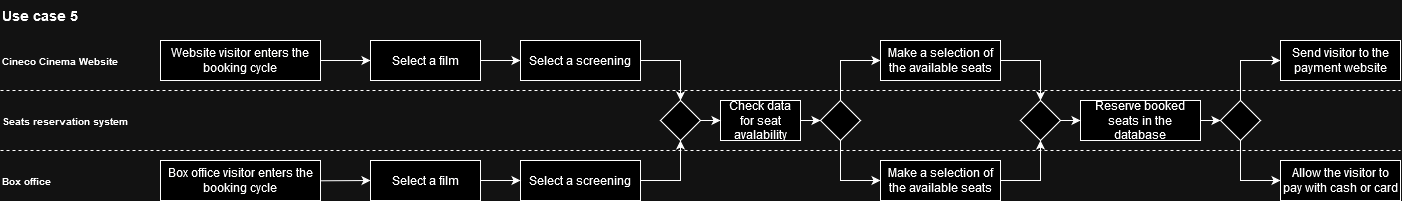

The diagram above was exported from draw.io. Its source (the exported page's mxGraphModel, read from the mxfile embedded in the PNG):
<mxGraphModel dx="1037" dy="522" grid="1" gridSize="10" guides="1" tooltips="1" connect="1" arrows="1" fold="1" page="1" pageScale="1" pageWidth="827" pageHeight="1169" math="0" shadow="0">
  <root>
    <mxCell id="0" />
    <mxCell id="1" parent="0" />
    <mxCell id="6FREu-mGXu_wDnhQattR-1" style="edgeStyle=orthogonalEdgeStyle;rounded=0;orthogonalLoop=1;jettySize=auto;html=1;entryX=0;entryY=0.5;entryDx=0;entryDy=0;" edge="1" parent="1" target="6FREu-mGXu_wDnhQattR-21">
      <mxGeometry relative="1" as="geometry">
        <mxPoint x="239.99999999999977" y="220" as="sourcePoint" />
        <mxPoint x="800" y="240" as="targetPoint" />
      </mxGeometry>
    </mxCell>
    <mxCell id="6FREu-mGXu_wDnhQattR-2" value="Box office visitor enters the booking cycle" style="rounded=0;whiteSpace=wrap;html=1;" vertex="1" parent="1">
      <mxGeometry x="200" y="200" width="160" height="40" as="geometry" />
    </mxCell>
    <mxCell id="6FREu-mGXu_wDnhQattR-3" style="edgeStyle=orthogonalEdgeStyle;rounded=0;orthogonalLoop=1;jettySize=auto;html=1;entryX=0;entryY=0.5;entryDx=0;entryDy=0;" edge="1" parent="1" source="6FREu-mGXu_wDnhQattR-4" target="6FREu-mGXu_wDnhQattR-6">
      <mxGeometry relative="1" as="geometry" />
    </mxCell>
    <mxCell id="6FREu-mGXu_wDnhQattR-4" value="Website visitor enters the booking cycle" style="rounded=0;whiteSpace=wrap;html=1;" vertex="1" parent="1">
      <mxGeometry x="200" y="80" width="160" height="40" as="geometry" />
    </mxCell>
    <mxCell id="6FREu-mGXu_wDnhQattR-5" style="edgeStyle=orthogonalEdgeStyle;rounded=0;orthogonalLoop=1;jettySize=auto;html=1;entryX=0;entryY=0.5;entryDx=0;entryDy=0;" edge="1" parent="1" source="6FREu-mGXu_wDnhQattR-6" target="6FREu-mGXu_wDnhQattR-8">
      <mxGeometry relative="1" as="geometry" />
    </mxCell>
    <mxCell id="6FREu-mGXu_wDnhQattR-6" value="Select a film" style="rounded=0;whiteSpace=wrap;html=1;" vertex="1" parent="1">
      <mxGeometry x="410" y="80" width="110" height="40" as="geometry" />
    </mxCell>
    <mxCell id="6FREu-mGXu_wDnhQattR-26" style="edgeStyle=orthogonalEdgeStyle;rounded=0;orthogonalLoop=1;jettySize=auto;html=1;entryX=0.5;entryY=0;entryDx=0;entryDy=0;" edge="1" parent="1" source="6FREu-mGXu_wDnhQattR-8" target="6FREu-mGXu_wDnhQattR-23">
      <mxGeometry relative="1" as="geometry" />
    </mxCell>
    <mxCell id="6FREu-mGXu_wDnhQattR-8" value="Select a screening" style="rounded=0;whiteSpace=wrap;html=1;" vertex="1" parent="1">
      <mxGeometry x="560" y="80" width="120" height="40" as="geometry" />
    </mxCell>
    <mxCell id="6FREu-mGXu_wDnhQattR-29" style="edgeStyle=orthogonalEdgeStyle;rounded=0;orthogonalLoop=1;jettySize=auto;html=1;entryX=0;entryY=0.5;entryDx=0;entryDy=0;" edge="1" parent="1" source="6FREu-mGXu_wDnhQattR-10" target="6FREu-mGXu_wDnhQattR-28">
      <mxGeometry relative="1" as="geometry" />
    </mxCell>
    <mxCell id="6FREu-mGXu_wDnhQattR-10" value="Check data for seat avalability" style="rounded=0;whiteSpace=wrap;html=1;" vertex="1" parent="1">
      <mxGeometry x="760" y="140" width="80" height="40" as="geometry" />
    </mxCell>
    <mxCell id="6FREu-mGXu_wDnhQattR-11" value="" style="endArrow=none;dashed=1;html=1;rounded=0;" edge="1" parent="1">
      <mxGeometry width="50" height="50" relative="1" as="geometry">
        <mxPoint x="40" y="130" as="sourcePoint" />
        <mxPoint x="1440" y="130" as="targetPoint" />
      </mxGeometry>
    </mxCell>
    <mxCell id="6FREu-mGXu_wDnhQattR-12" value="&lt;font size=&quot;1&quot;&gt;&lt;b&gt;Seats reservation system&lt;br&gt;&lt;/b&gt;&lt;/font&gt;" style="text;html=1;strokeColor=none;fillColor=none;align=left;verticalAlign=middle;whiteSpace=wrap;rounded=0;" vertex="1" parent="1">
      <mxGeometry x="40" y="145" width="130" height="30" as="geometry" />
    </mxCell>
    <mxCell id="6FREu-mGXu_wDnhQattR-13" value="&lt;font size=&quot;1&quot;&gt;&lt;b&gt;Cineco Cinema Website&lt;br&gt;&lt;/b&gt;&lt;/font&gt;" style="text;html=1;strokeColor=none;fillColor=none;align=left;verticalAlign=middle;whiteSpace=wrap;rounded=0;" vertex="1" parent="1">
      <mxGeometry x="40" y="85" width="140" height="30" as="geometry" />
    </mxCell>
    <mxCell id="6FREu-mGXu_wDnhQattR-14" value="" style="endArrow=none;dashed=1;html=1;rounded=0;" edge="1" parent="1">
      <mxGeometry width="50" height="50" relative="1" as="geometry">
        <mxPoint x="40" y="190" as="sourcePoint" />
        <mxPoint x="1440" y="190" as="targetPoint" />
      </mxGeometry>
    </mxCell>
    <mxCell id="6FREu-mGXu_wDnhQattR-15" value="&lt;font size=&quot;1&quot;&gt;&lt;b&gt;Box office&lt;br&gt;&lt;/b&gt;&lt;/font&gt;" style="text;html=1;strokeColor=none;fillColor=none;align=left;verticalAlign=middle;whiteSpace=wrap;rounded=0;" vertex="1" parent="1">
      <mxGeometry x="40" y="205" width="120" height="30" as="geometry" />
    </mxCell>
    <mxCell id="6FREu-mGXu_wDnhQattR-19" value="&lt;b&gt;&lt;font style=&quot;font-size: 14px;&quot;&gt;Use case 5&lt;br&gt;&lt;/font&gt;&lt;/b&gt;" style="text;html=1;strokeColor=none;fillColor=none;align=left;verticalAlign=middle;whiteSpace=wrap;rounded=0;" vertex="1" parent="1">
      <mxGeometry x="40" y="40" width="120" height="30" as="geometry" />
    </mxCell>
    <mxCell id="6FREu-mGXu_wDnhQattR-25" style="edgeStyle=orthogonalEdgeStyle;rounded=0;orthogonalLoop=1;jettySize=auto;html=1;entryX=0.5;entryY=1;entryDx=0;entryDy=0;" edge="1" parent="1" source="6FREu-mGXu_wDnhQattR-20" target="6FREu-mGXu_wDnhQattR-23">
      <mxGeometry relative="1" as="geometry" />
    </mxCell>
    <mxCell id="6FREu-mGXu_wDnhQattR-20" value="Select a screening" style="rounded=0;whiteSpace=wrap;html=1;" vertex="1" parent="1">
      <mxGeometry x="560" y="200" width="120" height="40" as="geometry" />
    </mxCell>
    <mxCell id="6FREu-mGXu_wDnhQattR-22" style="edgeStyle=orthogonalEdgeStyle;rounded=0;orthogonalLoop=1;jettySize=auto;html=1;entryX=0;entryY=0.5;entryDx=0;entryDy=0;" edge="1" parent="1" source="6FREu-mGXu_wDnhQattR-21" target="6FREu-mGXu_wDnhQattR-20">
      <mxGeometry relative="1" as="geometry" />
    </mxCell>
    <mxCell id="6FREu-mGXu_wDnhQattR-21" value="Select a film" style="rounded=0;whiteSpace=wrap;html=1;" vertex="1" parent="1">
      <mxGeometry x="410" y="200" width="110" height="40" as="geometry" />
    </mxCell>
    <mxCell id="6FREu-mGXu_wDnhQattR-27" style="edgeStyle=orthogonalEdgeStyle;rounded=0;orthogonalLoop=1;jettySize=auto;html=1;entryX=0;entryY=0.5;entryDx=0;entryDy=0;" edge="1" parent="1" source="6FREu-mGXu_wDnhQattR-23" target="6FREu-mGXu_wDnhQattR-10">
      <mxGeometry relative="1" as="geometry" />
    </mxCell>
    <mxCell id="6FREu-mGXu_wDnhQattR-23" value="" style="rhombus;whiteSpace=wrap;html=1;" vertex="1" parent="1">
      <mxGeometry x="700" y="140" width="40" height="40" as="geometry" />
    </mxCell>
    <mxCell id="6FREu-mGXu_wDnhQattR-39" style="edgeStyle=orthogonalEdgeStyle;rounded=0;orthogonalLoop=1;jettySize=auto;html=1;entryX=0;entryY=0.5;entryDx=0;entryDy=0;" edge="1" parent="1" source="6FREu-mGXu_wDnhQattR-28" target="6FREu-mGXu_wDnhQattR-30">
      <mxGeometry relative="1" as="geometry">
        <Array as="points">
          <mxPoint x="880" y="100" />
        </Array>
      </mxGeometry>
    </mxCell>
    <mxCell id="6FREu-mGXu_wDnhQattR-41" style="edgeStyle=orthogonalEdgeStyle;rounded=0;orthogonalLoop=1;jettySize=auto;html=1;entryX=0;entryY=0.5;entryDx=0;entryDy=0;" edge="1" parent="1" source="6FREu-mGXu_wDnhQattR-28" target="6FREu-mGXu_wDnhQattR-31">
      <mxGeometry relative="1" as="geometry">
        <Array as="points">
          <mxPoint x="880" y="220" />
        </Array>
      </mxGeometry>
    </mxCell>
    <mxCell id="6FREu-mGXu_wDnhQattR-28" value="" style="rhombus;whiteSpace=wrap;html=1;" vertex="1" parent="1">
      <mxGeometry x="860" y="140" width="40" height="40" as="geometry" />
    </mxCell>
    <mxCell id="6FREu-mGXu_wDnhQattR-43" style="edgeStyle=orthogonalEdgeStyle;rounded=0;orthogonalLoop=1;jettySize=auto;html=1;entryX=0.5;entryY=0;entryDx=0;entryDy=0;" edge="1" parent="1" source="6FREu-mGXu_wDnhQattR-30" target="6FREu-mGXu_wDnhQattR-35">
      <mxGeometry relative="1" as="geometry" />
    </mxCell>
    <mxCell id="6FREu-mGXu_wDnhQattR-30" value="Make a selection of the available seats" style="rounded=0;whiteSpace=wrap;html=1;" vertex="1" parent="1">
      <mxGeometry x="920" y="80" width="120" height="40" as="geometry" />
    </mxCell>
    <mxCell id="6FREu-mGXu_wDnhQattR-42" style="edgeStyle=orthogonalEdgeStyle;rounded=0;orthogonalLoop=1;jettySize=auto;html=1;" edge="1" parent="1" source="6FREu-mGXu_wDnhQattR-31" target="6FREu-mGXu_wDnhQattR-35">
      <mxGeometry relative="1" as="geometry" />
    </mxCell>
    <mxCell id="6FREu-mGXu_wDnhQattR-31" value="Make a selection of the available seats" style="rounded=0;whiteSpace=wrap;html=1;" vertex="1" parent="1">
      <mxGeometry x="920" y="200" width="120" height="40" as="geometry" />
    </mxCell>
    <mxCell id="6FREu-mGXu_wDnhQattR-32" style="edgeStyle=orthogonalEdgeStyle;rounded=0;orthogonalLoop=1;jettySize=auto;html=1;entryX=0;entryY=0.5;entryDx=0;entryDy=0;" edge="1" source="6FREu-mGXu_wDnhQattR-33" target="6FREu-mGXu_wDnhQattR-36" parent="1">
      <mxGeometry relative="1" as="geometry" />
    </mxCell>
    <mxCell id="6FREu-mGXu_wDnhQattR-33" value="Reserve booked seats in the database" style="rounded=0;whiteSpace=wrap;html=1;" vertex="1" parent="1">
      <mxGeometry x="1120" y="140" width="120" height="40" as="geometry" />
    </mxCell>
    <mxCell id="6FREu-mGXu_wDnhQattR-34" style="edgeStyle=orthogonalEdgeStyle;rounded=0;orthogonalLoop=1;jettySize=auto;html=1;entryX=0;entryY=0.5;entryDx=0;entryDy=0;" edge="1" source="6FREu-mGXu_wDnhQattR-35" target="6FREu-mGXu_wDnhQattR-33" parent="1">
      <mxGeometry relative="1" as="geometry" />
    </mxCell>
    <mxCell id="6FREu-mGXu_wDnhQattR-35" value="" style="rhombus;whiteSpace=wrap;html=1;" vertex="1" parent="1">
      <mxGeometry x="1060" y="140" width="40" height="40" as="geometry" />
    </mxCell>
    <mxCell id="6FREu-mGXu_wDnhQattR-44" style="edgeStyle=orthogonalEdgeStyle;rounded=0;orthogonalLoop=1;jettySize=auto;html=1;entryX=0;entryY=0.5;entryDx=0;entryDy=0;" edge="1" parent="1" source="6FREu-mGXu_wDnhQattR-36" target="6FREu-mGXu_wDnhQattR-37">
      <mxGeometry relative="1" as="geometry">
        <Array as="points">
          <mxPoint x="1280" y="100" />
        </Array>
      </mxGeometry>
    </mxCell>
    <mxCell id="6FREu-mGXu_wDnhQattR-47" style="edgeStyle=orthogonalEdgeStyle;rounded=0;orthogonalLoop=1;jettySize=auto;html=1;entryX=0;entryY=0.5;entryDx=0;entryDy=0;" edge="1" parent="1" source="6FREu-mGXu_wDnhQattR-36" target="6FREu-mGXu_wDnhQattR-38">
      <mxGeometry relative="1" as="geometry">
        <Array as="points">
          <mxPoint x="1280" y="220" />
        </Array>
      </mxGeometry>
    </mxCell>
    <mxCell id="6FREu-mGXu_wDnhQattR-36" value="" style="rhombus;whiteSpace=wrap;html=1;" vertex="1" parent="1">
      <mxGeometry x="1260" y="140" width="40" height="40" as="geometry" />
    </mxCell>
    <mxCell id="6FREu-mGXu_wDnhQattR-37" value="Send visitor to the payment website" style="rounded=0;whiteSpace=wrap;html=1;" vertex="1" parent="1">
      <mxGeometry x="1320" y="80" width="120" height="40" as="geometry" />
    </mxCell>
    <mxCell id="6FREu-mGXu_wDnhQattR-38" value="Allow the visitor to pay with cash or card" style="rounded=0;whiteSpace=wrap;html=1;" vertex="1" parent="1">
      <mxGeometry x="1320" y="200" width="120" height="40" as="geometry" />
    </mxCell>
  </root>
</mxGraphModel>